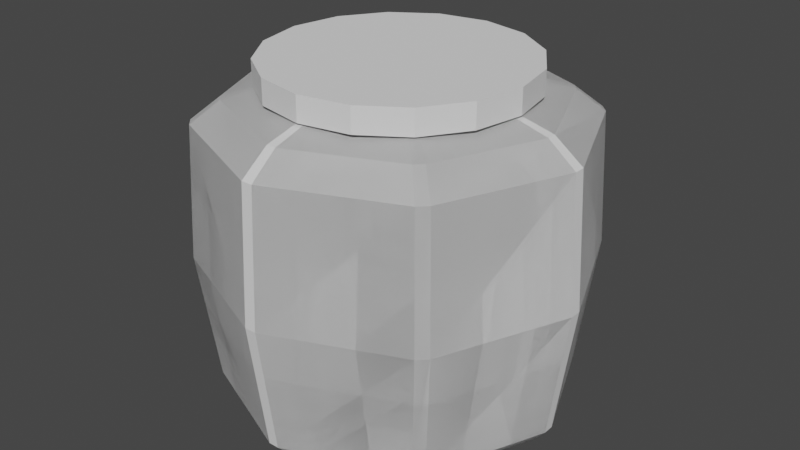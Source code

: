 # Source: jamjar.blend  (saved by Blender 3.6.13; exported with 4.5.12 LTS)
import bpy
from mathutils import Matrix  # noqa: F401  (used for matrix-valued properties, if any)

bpy.ops.wm.read_factory_settings(use_empty=True)
scene = bpy.context.scene
scene.name = 'Scene'

# ---- collections
col_jar = bpy.data.collections.new('jar'); scene.collection.children.link(col_jar)

# ---- world
world_world = bpy.data.worlds.new('World'); scene.world = world_world
world_world.use_nodes = True; world_world.node_tree.nodes.clear()
_N = world_world.node_tree.nodes; _L = world_world.node_tree.links
n0 = _N.new('ShaderNodeOutputWorld'); n0.name = 'World Output'; n0.location = (300, 300)
n1 = _N.new('ShaderNodeBackground'); n1.name = 'Background'; n1.location = (10, 300)
n1.inputs[0].default_value = (0.05088, 0.05088, 0.05088, 1.0)
_L.new(n1.outputs[0], n0.inputs[0])
n0.is_active_output = True
world_world.color = (0.05088, 0.05088, 0.05088)
world_world.use_sun_shadow = False
world_world.sun_shadow_jitter_overblur = 0.0

# ---- meshes
me_circle = bpy.data.meshes.new('Circle')
me_circle.from_pydata([(-1.0, -0.03, 0.0), (-0.7276, -0.6796, 0.0), (-0.6815, -0.726, 0.0), (-0.03, -1.0, 0.0), (1.0, -0.03, 0.0), (0.7276, -0.6796, 0.0), (0.6815, -0.726, 0.0), (0.03, -1.0, 0.0), (1.0, -0.03, 0.0), (0.7276, -0.6796, 0.0), (0.6815, -0.726, 0.0), (0.03, -1.0, 0.0), (-1.0, -0.03, 0.0), (-0.7276, -0.6796, 0.0), (-0.6815, -0.726, 0.0), (-0.03, -1.0, 0.0), (-1.0, 0.03, 0.0), (-0.7276, 0.6796, 0.0), (-0.6815, 0.726, 0.0), (-0.03, 1.0, 0.0), (1.0, 0.03, 0.0), (0.7276, 0.6796, 0.0), (0.6815, 0.726, 0.0), (0.03, 1.0, 0.0), (1.0, 0.03, 0.0), (0.7276, 0.6796, 0.0), (0.6815, 0.726, 0.0), (0.03, 1.0, 0.0), (-1.0, 0.03, 0.0), (-0.7276, 0.6796, 0.0), (-0.6815, 0.726, 0.0), (-0.03, 1.0, 0.0), (-1.086, -0.03259, 0.09394), (-0.7905, -0.7383, 0.09394), (-0.7404, -0.7887, 0.09394), (-0.03259, -1.086, 0.09394), (1.086, -0.03259, 0.09394), (0.7905, -0.7383, 0.09394), (0.7404, -0.7887, 0.09394), (0.03259, -1.086, 0.09394), (1.086, -0.03259, 0.09394), (0.7905, -0.7383, 0.09394), (0.7404, -0.7887, 0.09394), (0.03259, -1.086, 0.09394), (-1.086, -0.03259, 0.09394), (-0.7905, -0.7383, 0.09394), (-0.7404, -0.7887, 0.09394), (-0.03259, -1.086, 0.09394), (-1.086, 0.03259, 0.09394), (-0.7905, 0.7383, 0.09394), (-0.7404, 0.7887, 0.09394), (-0.03259, 1.086, 0.09394), (1.086, 0.03259, 0.09394), (0.7905, 0.7383, 0.09394), (0.7404, 0.7887, 0.09394), (0.03259, 1.086, 0.09394), (1.086, 0.03259, 0.09394), (0.7905, 0.7383, 0.09394), (0.7404, 0.7887, 0.09394), (0.03259, 1.086, 0.09394), (-1.086, 0.03259, 0.09394), (-0.7905, 0.7383, 0.09394), (-0.7404, 0.7887, 0.09394), (-0.03259, 1.086, 0.09394), (-1.197, -0.03592, 0.8958), (-0.8712, -0.8137, 0.8958), (-0.8161, -0.8693, 0.8958), (-0.03592, -1.197, 0.8958), (1.197, -0.03592, 0.8958), (0.8712, -0.8137, 0.8958), (0.8161, -0.8693, 0.8958), (0.03592, -1.197, 0.8958), (1.197, -0.03592, 0.8958), (0.8712, -0.8137, 0.8958), (0.8161, -0.8693, 0.8958), (0.03592, -1.197, 0.8958), (-1.197, -0.03592, 0.8958), (-0.8712, -0.8137, 0.8958), (-0.8161, -0.8693, 0.8958), (-0.03592, -1.197, 0.8958), (-1.197, 0.03592, 0.8958), (-0.8712, 0.8137, 0.8958), (-0.8161, 0.8693, 0.8958), (-0.03592, 1.197, 0.8958), (1.197, 0.03592, 0.8958), (0.8712, 0.8137, 0.8958), (0.8161, 0.8693, 0.8958), (0.03592, 1.197, 0.8958), (1.197, 0.03592, 0.8958), (0.8712, 0.8137, 0.8958), (0.8161, 0.8693, 0.8958), (0.03592, 1.197, 0.8958), (-1.197, 0.03592, 0.8958), (-0.8712, 0.8137, 0.8958), (-0.8161, 0.8693, 0.8958), (-0.03592, 1.197, 0.8958), (-1.153, -0.03459, 1.712), (-0.8388, -0.7835, 1.712), (-0.7857, -0.837, 1.712), (-0.03459, -1.153, 1.712), (1.153, -0.03459, 1.712), (0.8388, -0.7835, 1.712), (0.7857, -0.837, 1.712), (0.03459, -1.153, 1.712), (1.153, -0.03459, 1.712), (0.8388, -0.7835, 1.712), (0.7857, -0.837, 1.712), (0.03459, -1.153, 1.712), (-1.153, -0.03459, 1.712), (-0.8388, -0.7835, 1.712), (-0.7857, -0.837, 1.712), (-0.03459, -1.153, 1.712), (-1.153, 0.03459, 1.712), (-0.8388, 0.7835, 1.712), (-0.7857, 0.837, 1.712), (-0.03459, 1.153, 1.712), (1.153, 0.03459, 1.712), (0.8388, 0.7835, 1.712), (0.7857, 0.837, 1.712), (0.03459, 1.153, 1.712), (1.153, 0.03459, 1.712), (0.8388, 0.7835, 1.712), (0.7857, 0.837, 1.712), (0.03459, 1.153, 1.712), (-1.153, 0.03459, 1.712), (-0.8388, 0.7835, 1.712), (-0.7857, 0.837, 1.712), (-0.03459, 1.153, 1.712), (-0.9786, -0.02936, 1.846), (-0.712, -0.665, 1.846), (-0.6669, -0.7104, 1.846), (-0.02936, -0.9786, 1.846), (0.9786, -0.02936, 1.846), (0.712, -0.665, 1.846), (0.6669, -0.7104, 1.846), (0.02936, -0.9786, 1.846), (0.9786, -0.02936, 1.846), (0.712, -0.665, 1.846), (0.6669, -0.7104, 1.846), (0.02936, -0.9786, 1.846), (-0.9786, -0.02936, 1.846), (-0.712, -0.665, 1.846), (-0.6669, -0.7104, 1.846), (-0.02936, -0.9786, 1.846), (-0.9786, 0.02936, 1.846), (-0.712, 0.665, 1.846), (-0.6669, 0.7104, 1.846), (-0.02936, 0.9786, 1.846), (0.9786, 0.02936, 1.846), (0.712, 0.665, 1.846), (0.6669, 0.7104, 1.846), (0.02936, 0.9786, 1.846), (0.9786, 0.02936, 1.846), (0.712, 0.665, 1.846), (0.6669, 0.7104, 1.846), (0.02936, 0.9786, 1.846), (-0.9786, 0.02936, 1.846), (-0.712, 0.665, 1.846), (-0.6669, 0.7104, 1.846), (-0.02936, 0.9786, 1.846), (-0.6572, -0.01972, 1.928), (-0.4782, -0.4466, 1.928), (-0.4479, -0.4771, 1.928), (-0.01972, -0.6572, 1.928), (0.6572, -0.01972, 1.928), (0.4782, -0.4466, 1.928), (0.4479, -0.4771, 1.928), (0.01972, -0.6572, 1.928), (0.6572, -0.01972, 1.928), (0.4782, -0.4466, 1.928), (0.4479, -0.4771, 1.928), (0.01972, -0.6572, 1.928), (-0.6572, -0.01972, 1.928), (-0.4782, -0.4466, 1.928), (-0.4479, -0.4771, 1.928), (-0.01972, -0.6572, 1.928), (-0.6572, 0.01972, 1.928), (-0.4782, 0.4466, 1.928), (-0.4479, 0.4771, 1.928), (-0.01972, 0.6572, 1.928), (0.6572, 0.01972, 1.928), (0.4782, 0.4466, 1.928), (0.4479, 0.4771, 1.928), (0.01972, 0.6572, 1.928), (0.6572, 0.01972, 1.928), (0.4782, 0.4466, 1.928), (0.4479, 0.4771, 1.928), (0.01972, 0.6572, 1.928), (-0.6572, 0.01972, 1.928), (-0.4782, 0.4466, 1.928), (-0.4479, 0.4771, 1.928), (-0.01972, 0.6572, 1.928)], [], [(18, 17, 49, 50), (1, 33, 32, 0), (11, 43, 47, 15), (19, 18, 50, 51), (2, 34, 33, 1), (21, 53, 52, 20), (3, 35, 34, 2), (22, 54, 53, 21), (5, 4, 36, 37), (23, 55, 54, 22), (6, 5, 37, 38), (25, 57, 56, 24), (7, 6, 38, 39), (26, 58, 57, 25), (9, 8, 40, 41), (27, 59, 58, 26), (10, 9, 41, 42), (29, 28, 60, 61), (11, 10, 42, 43), (30, 29, 61, 62), (13, 45, 44, 12), (31, 30, 62, 63), (14, 46, 45, 13), (12, 44, 60, 28), (15, 47, 46, 14), (27, 31, 63, 59), (17, 16, 48, 49), (8, 24, 56, 40), (59, 63, 95, 91), (49, 48, 80, 81), (40, 56, 88, 72), (50, 49, 81, 82), (33, 65, 64, 32), (43, 75, 79, 47), (51, 50, 82, 83), (34, 66, 65, 33), (53, 85, 84, 52), (35, 67, 66, 34), (54, 86, 85, 53), (37, 36, 68, 69), (55, 87, 86, 54), (38, 37, 69, 70), (57, 89, 88, 56), (39, 38, 70, 71), (58, 90, 89, 57), (41, 40, 72, 73), (59, 91, 90, 58), (42, 41, 73, 74), (61, 60, 92, 93), (43, 42, 74, 75), (62, 61, 93, 94), (45, 77, 76, 44), (63, 62, 94, 95), (46, 78, 77, 45), (44, 76, 92, 60), (47, 79, 78, 46), (90, 122, 121, 89), (73, 72, 104, 105), (91, 123, 122, 90), (74, 73, 105, 106), (93, 92, 124, 125), (75, 74, 106, 107), (94, 93, 125, 126), (77, 109, 108, 76), (95, 94, 126, 127), (78, 110, 109, 77), (76, 108, 124, 92), (79, 111, 110, 78), (91, 95, 127, 123), (81, 80, 112, 113), (72, 88, 120, 104), (82, 81, 113, 114), (65, 97, 96, 64), (75, 107, 111, 79), (83, 82, 114, 115), (66, 98, 97, 65), (85, 117, 116, 84), (67, 99, 98, 66), (86, 118, 117, 85), (69, 68, 100, 101), (87, 119, 118, 86), (70, 69, 101, 102), (89, 121, 120, 88), (71, 70, 102, 103), (104, 120, 152, 136), (114, 113, 145, 146), (97, 129, 128, 96), (107, 139, 143, 111), (115, 114, 146, 147), (98, 130, 129, 97), (117, 149, 148, 116), (99, 131, 130, 98), (118, 150, 149, 117), (101, 100, 132, 133), (119, 151, 150, 118), (102, 101, 133, 134), (121, 153, 152, 120), (103, 102, 134, 135), (122, 154, 153, 121), (105, 104, 136, 137), (123, 155, 154, 122), (106, 105, 137, 138), (125, 124, 156, 157), (107, 106, 138, 139), (126, 125, 157, 158), (109, 141, 140, 108), (127, 126, 158, 159), (110, 142, 141, 109), (108, 140, 156, 124), (111, 143, 142, 110), (123, 127, 159, 155), (113, 112, 144, 145), (142, 174, 173, 141), (140, 172, 188, 156), (143, 175, 174, 142), (155, 159, 191, 187), (145, 144, 176, 177), (136, 152, 184, 168), (146, 145, 177, 178), (129, 161, 160, 128), (139, 171, 175, 143), (147, 146, 178, 179), (130, 162, 161, 129), (149, 181, 180, 148), (131, 163, 162, 130), (150, 182, 181, 149), (133, 132, 164, 165), (151, 183, 182, 150), (134, 133, 165, 166), (153, 185, 184, 152), (135, 134, 166, 167), (154, 186, 185, 153), (137, 136, 168, 169), (155, 187, 186, 154), (138, 137, 169, 170), (157, 156, 188, 189), (139, 138, 170, 171), (158, 157, 189, 190), (141, 173, 172, 140), (159, 158, 190, 191), (9, 10, 11, 15, 14, 13, 12, 28, 29, 30, 31, 27, 26, 25, 24, 8)])
_uv = me_circle.uv_layers.new(name='UVMap')
_uv.uv.foreach_set('vector', [0.0, 0.0, 0.0, 0.0, 0.0, 0.0, 0.0, 0.0, 0.0, 0.0, 0.0, 0.0, 0.0, 0.0, 0.0, 0.0, 0.0, 0.0, 0.0, 0.0, 0.0, 0.0, 0.0, 0.0, 0.0, 0.0, 0.0, 0.0, 0.0, 0.0, 0.0, 0.0, 0.0, 0.0, 0.0, 0.0, 0.0, 0.0, 0.0, 0.0, 0.0, 0.0, 0.0, 0.0, 0.0, 0.0, 0.0, 0.0, 0.0, 0.0, 0.0, 0.0, 0.0, 0.0, 0.0, 0.0, 0.0, 0.0, 0.0, 0.0, 0.0, 0.0, 0.0, 0.0, 0.0, 0.0, 0.0, 0.0, 0.0, 0.0, 0.0, 0.0, 0.0, 0.0, 0.0, 0.0, 0.0, 0.0, 0.0, 0.0, 0.0, 0.0, 0.0, 0.0, 0.0, 0.0, 0.0, 0.0, 0.0, 0.0, 0.0, 0.0, 0.0, 0.0, 0.0, 0.0, 0.0, 0.0, 0.0, 0.0, 0.0, 0.0, 0.0, 0.0, 0.0, 0.0, 0.0, 0.0, 0.0, 0.0, 0.0, 0.0, 0.0, 0.0, 0.0, 0.0, 0.0, 0.0, 0.0, 0.0, 0.0, 0.0, 0.0, 0.0, 0.0, 0.0, 0.0, 0.0, 0.0, 0.0, 0.0, 0.0, 0.0, 0.0, 0.0, 0.0, 0.0, 0.0, 0.0, 0.0, 0.0, 0.0, 0.0, 0.0, 0.0, 0.0, 0.0, 0.0, 0.0, 0.0, 0.0, 0.0, 0.0, 0.0, 0.0, 0.0, 0.0, 0.0, 0.0, 0.0, 0.0, 0.0, 0.0, 0.0, 0.0, 0.0, 0.0, 0.0, 0.0, 0.0, 0.0, 0.0, 0.0, 0.0, 0.0, 0.0, 0.0, 0.0, 0.0, 0.0, 0.0, 0.0, 0.0, 0.0, 0.0, 0.0, 0.0, 0.0, 0.0, 0.0, 0.0, 0.0, 0.0, 0.0, 0.0, 0.0, 0.0, 0.0, 0.0, 0.0, 0.0, 0.0, 0.0, 0.0, 0.0, 0.0, 0.0, 0.0, 0.0, 0.0, 0.0, 0.0, 0.0, 0.0, 0.0, 0.0, 0.0, 0.0, 0.0, 0.0, 0.0, 0.0, 0.0, 0.0, 0.0, 0.0, 0.0, 0.0, 0.0, 0.0, 0.0, 0.0, 0.0, 0.0, 0.0, 0.0, 0.0, 0.0, 0.0, 0.0, 0.0, 0.0, 0.0, 0.0, 0.0, 0.0, 0.0, 0.0, 0.0, 0.0, 0.0, 0.0, 0.0, 0.0, 0.0, 0.0, 0.0, 0.0, 0.0, 0.0, 0.0, 0.0, 0.0, 0.0, 0.0, 0.0, 0.0, 0.0, 0.0, 0.0, 0.0, 0.0, 0.0, 0.0, 0.0, 0.0, 0.0, 0.0, 0.0, 0.0, 0.0, 0.0, 0.0, 0.0, 0.0, 0.0, 0.0, 0.0, 0.0, 0.0, 0.0, 0.0, 0.0, 0.0, 0.0, 0.0, 0.0, 0.0, 0.0, 0.0, 0.0, 0.0, 0.0, 0.0, 0.0, 0.0, 0.0, 0.0, 0.0, 0.0, 0.0, 0.0, 0.0, 0.0, 0.0, 0.0, 0.0, 0.0, 0.0, 0.0, 0.0, 0.0, 0.0, 0.0, 0.0, 0.0, 0.0, 0.0, 0.0, 0.0, 0.0, 0.0, 0.0, 0.0, 0.0, 0.0, 0.0, 0.0, 0.0, 0.0, 0.0, 0.0, 0.0, 0.0, 0.0, 0.0, 0.0, 0.0, 0.0, 0.0, 0.0, 0.0, 0.0, 0.0, 0.0, 0.0, 0.0, 0.0, 0.0, 0.0, 0.0, 0.0, 0.0, 0.0, 0.0, 0.0, 0.0, 0.0, 0.0, 0.0, 0.0, 0.0, 0.0, 0.0, 0.0, 0.0, 0.0, 0.0, 0.0, 0.0, 0.0, 0.0, 0.0, 0.0, 0.0, 0.0, 0.0, 0.0, 0.0, 0.0, 0.0, 0.0, 0.0, 0.0, 0.0, 0.0, 0.0, 0.0, 0.0, 0.0, 0.0, 0.0, 0.0, 0.0, 0.0, 0.0, 0.0, 0.0, 0.0, 0.0, 0.0, 0.0, 0.0, 0.0, 0.0, 0.0, 0.0, 0.0, 0.0, 0.0, 0.0, 0.0, 0.0, 0.0, 0.0, 0.0, 0.0, 0.0, 0.0, 0.0, 0.0, 0.0, 0.0, 0.0, 0.0, 0.0, 0.0, 0.0, 0.0, 0.0, 0.0, 0.0, 0.0, 0.0, 0.0, 0.0, 0.0, 0.0, 0.0, 0.0, 0.0, 0.0, 0.0, 0.0, 0.0, 0.0, 0.0, 0.0, 0.0, 0.0, 0.0, 0.0, 0.0, 0.0, 0.0, 0.0, 0.0, 0.0, 0.0, 0.0, 0.0, 0.0, 0.0, 0.0, 0.0, 0.0, 0.0, 0.0, 0.0, 0.0, 0.0, 0.0, 0.0, 0.0, 0.0, 0.0, 0.0, 0.0, 0.0, 0.0, 0.0, 0.0, 0.0, 0.0, 0.0, 0.0, 0.0, 0.0, 0.0, 0.0, 0.0, 0.0, 0.0, 0.0, 0.0, 0.0, 0.0, 0.0, 0.0, 0.0, 0.0, 0.0, 0.0, 0.0, 0.0, 0.0, 0.0, 0.0, 0.0, 0.0, 0.0, 0.0, 0.0, 0.0, 0.0, 0.0, 0.0, 0.0, 0.0, 0.0, 0.0, 0.0, 0.0, 0.0, 0.0, 0.0, 0.0, 0.0, 0.0, 0.0, 0.0, 0.0, 0.0, 0.0, 0.0, 0.0, 0.0, 0.0, 0.0, 0.0, 0.0, 0.0, 0.0, 0.0, 0.0, 0.0, 0.0, 0.0, 0.0, 0.0, 0.0, 0.0, 0.0, 0.0, 0.0, 0.0, 0.0, 0.0, 0.0, 0.0, 0.0, 0.0, 0.0, 0.0, 0.0, 0.0, 0.0, 0.0, 0.0, 0.0, 0.0, 0.0, 0.0, 0.0, 0.0, 0.0, 0.0, 0.0, 0.0, 0.0, 0.0, 0.0, 0.0, 0.0, 0.0, 0.0, 0.0, 0.0, 0.0, 0.0, 0.0, 0.0, 0.0, 0.0, 0.0, 0.0, 0.0, 0.0, 0.0, 0.0, 0.0, 0.0, 0.0, 0.0, 0.0, 0.0, 0.0, 0.0, 0.0, 0.0, 0.0, 0.0, 0.0, 0.0, 0.0, 0.0, 0.0, 0.0, 0.0, 0.0, 0.0, 0.0, 0.0, 0.0, 0.0, 0.0, 0.0, 0.0, 0.0, 0.0, 0.0, 0.0, 0.0, 0.0, 0.0, 0.0, 0.0, 0.0, 0.0, 0.0, 0.0, 0.0, 0.0, 0.0, 0.0, 0.0, 0.0, 0.0, 0.0, 0.0, 0.0, 0.0, 0.0, 0.0, 0.0, 0.0, 0.0, 0.0, 0.0, 0.0, 0.0, 0.0, 0.0, 0.0, 0.0, 0.0, 0.0, 0.0, 0.0, 0.0, 0.0, 0.0, 0.0, 0.0, 0.0, 0.0, 0.0, 0.0, 0.0, 0.0, 0.0, 0.0, 0.0, 0.0, 0.0, 0.0, 0.0, 0.0, 0.0, 0.0, 0.0, 0.0, 0.0, 0.0, 0.0, 0.0, 0.0, 0.0, 0.0, 0.0, 0.0, 0.0, 0.0, 0.0, 0.0, 0.0, 0.0, 0.0, 0.0, 0.0, 0.0, 0.0, 0.0, 0.0, 0.0, 0.0, 0.0, 0.0, 0.0, 0.0, 0.0, 0.0, 0.0, 0.0, 0.0, 0.0, 0.0, 0.0, 0.0, 0.0, 0.0, 0.0, 0.0, 0.0, 0.0, 0.0, 0.0, 0.0, 0.0, 0.0, 0.0, 0.0, 0.0, 0.0, 0.0, 0.0, 0.0, 0.0, 0.0, 0.0, 0.0, 0.0, 0.0, 0.0, 0.0, 0.0, 0.0, 0.0, 0.0, 0.0, 0.0, 0.0, 0.0, 0.0, 0.0, 0.0, 0.0, 0.0, 0.0, 0.0, 0.0, 0.0, 0.0, 0.0, 0.0, 0.0, 0.0, 0.0, 0.0, 0.0, 0.0, 0.0, 0.0, 0.0, 0.0, 0.0, 0.0, 0.0, 0.0, 0.0, 0.0, 0.0, 0.0, 0.0, 0.0, 0.0, 0.0, 0.0, 0.0, 0.0, 0.0, 0.0, 0.0, 0.0, 0.0, 0.0, 0.0, 0.0, 0.0, 0.0, 0.0, 0.0, 0.0, 0.0, 0.0, 0.0, 0.0, 0.0, 0.0, 0.0, 0.0, 0.0, 0.0, 0.0, 0.0, 0.0, 0.0, 0.0, 0.0, 0.0, 0.0, 0.0, 0.0, 0.0, 0.0, 0.0, 0.0, 0.0, 0.0, 0.0, 0.0, 0.0, 0.0, 0.0, 0.0, 0.0, 0.0, 0.0, 0.0, 0.0, 0.0, 0.0, 0.0, 0.0, 0.0, 0.0, 0.0, 0.0, 0.0, 0.0, 0.0, 0.0, 0.0, 0.0, 0.0, 0.0, 0.0, 0.0, 0.0, 0.0, 0.0, 0.0, 0.0, 0.0, 0.0, 0.0, 0.0, 0.0, 0.0, 0.0, 0.0, 0.0, 0.0, 0.0, 0.0, 0.0, 0.0, 0.0, 0.0, 0.0, 0.0, 0.0, 0.0, 0.0, 0.0, 0.0, 0.0, 0.0, 0.0, 0.0, 0.0, 0.0, 0.0, 0.0, 0.0, 0.0, 0.0, 0.0, 0.0, 0.0, 0.0, 0.0, 0.0, 0.0, 0.0, 0.0, 0.0, 0.0, 0.0, 0.0, 0.0, 0.0, 0.0, 0.0, 0.0, 0.0, 0.0, 0.0, 0.0, 0.0, 0.0, 0.0, 0.0, 0.0, 0.0, 0.0, 0.0, 0.0, 0.0, 0.0, 0.0, 0.0, 0.0, 0.0, 0.0, 0.0, 0.0, 0.0, 0.0, 0.0, 0.0, 0.0, 0.0, 0.0, 0.0, 0.0, 0.0, 0.0, 0.0, 0.0, 0.0, 0.0, 0.0, 0.0, 0.0, 0.0, 0.0, 0.0, 0.0, 0.0, 0.0, 0.0, 0.0, 0.0, 0.0, 0.0, 0.0, 0.0, 0.0, 0.0, 0.0, 0.0, 0.0, 0.0, 0.0, 0.0, 0.0, 0.0, 0.0, 0.0, 0.0, 0.0, 0.0, 0.0, 0.0, 0.0, 0.0, 0.0, 0.0, 0.0, 0.0, 0.0, 0.0, 0.0, 0.0, 0.0, 0.0, 0.0, 0.0, 0.0, 0.0, 0.0, 0.0, 0.0, 0.0, 0.0, 0.0, 0.0, 0.0, 0.0, 0.0, 0.0, 0.0, 0.0, 0.0, 0.0, 0.0, 0.0, 0.0, 0.0, 0.0, 0.0, 0.0, 0.0, 0.0, 0.0, 0.0, 0.0, 0.0, 0.0, 0.0, 0.0, 0.0, 0.0, 0.0, 0.0, 0.0, 0.0, 0.0, 0.0, 0.0, 0.0, 0.0, 0.0, 0.0, 0.0, 0.0, 0.0, 0.0, 0.0, 0.0, 0.0, 0.0, 0.0, 0.0, 0.0, 0.0, 0.0, 0.0, 0.0, 0.0, 0.0, 0.0, 0.0, 0.0, 0.0, 0.0, 0.0, 0.0, 0.0, 0.0, 0.0, 0.0, 0.0, 0.0, 0.0, 0.0, 0.0, 0.0, 0.0, 0.0, 0.0, 0.0, 0.0, 0.0, 0.0, 0.0, 0.0, 0.0, 0.0, 0.0, 0.0, 0.0, 0.0, 0.0, 0.0, 0.0, 0.0, 0.0, 0.0, 0.0, 0.0, 0.0, 0.0, 0.0, 0.0, 0.0, 0.0, 0.0, 0.0, 0.0, 0.0, 0.0, 0.0, 0.0, 0.0, 0.0, 0.0, 0.0, 0.0, 0.0, 0.0, 0.0, 0.0, 0.0, 0.0, 0.0, 0.0, 0.0, 0.0, 0.0, 0.0])
me_circle.update()
me_circle_001 = bpy.data.meshes.new('Circle.001')
me_circle_001.from_pydata([(3.026e-09, 0.7969, 1.909), (-0.305, 0.7363, 1.909), (-0.5635, 0.5635, 1.909), (-0.7363, 0.305, 1.909), (-0.7969, -2.269e-09, 1.909), (-0.7363, -0.305, 1.909), (-0.5635, -0.5635, 1.909), (-0.305, -0.7363, 1.909), (3.026e-09, -0.7969, 1.909), (0.305, -0.7363, 1.909), (0.5635, -0.5635, 1.909), (0.7363, -0.305, 1.909), (0.7969, -2.269e-09, 1.909), (0.7363, 0.305, 1.909), (0.5635, 0.5635, 1.909), (0.305, 0.7363, 1.909), (3.026e-09, 0.7969, 2.062), (-0.305, 0.7363, 2.062), (-0.5635, 0.5635, 2.062), (-0.7363, 0.305, 2.062), (-0.7969, -2.269e-09, 2.062), (-0.7363, -0.305, 2.062), (-0.5635, -0.5635, 2.062), (-0.305, -0.7363, 2.062), (3.026e-09, -0.7969, 2.062), (0.305, -0.7363, 2.062), (0.5635, -0.5635, 2.062), (0.7363, -0.305, 2.062), (0.7969, -2.269e-09, 2.062), (0.7363, 0.305, 2.062), (0.5635, 0.5635, 2.062), (0.305, 0.7363, 2.062)], [], [(1, 17, 16, 0), (0, 16, 31, 15), (9, 25, 24, 8), (2, 18, 17, 1), (10, 26, 25, 9), (3, 19, 18, 2), (11, 27, 26, 10), (4, 20, 19, 3), (12, 28, 27, 11), (5, 21, 20, 4), (13, 29, 28, 12), (6, 22, 21, 5), (14, 30, 29, 13), (7, 23, 22, 6), (15, 31, 30, 14), (8, 24, 23, 7), (17, 18, 19, 20, 21, 22, 23, 24, 25, 26, 27, 28, 29, 30, 31, 16)])
_uv = me_circle_001.uv_layers.new(name='UVMap')
_uv.uv.foreach_set('vector', [0.0, 0.0, 0.0, 0.0, 0.0, 0.0, 0.0, 0.0, 0.0, 0.0, 0.0, 0.0, 0.0, 0.0, 0.0, 0.0, 0.0, 0.0, 0.0, 0.0, 0.0, 0.0, 0.0, 0.0, 0.0, 0.0, 0.0, 0.0, 0.0, 0.0, 0.0, 0.0, 0.0, 0.0, 0.0, 0.0, 0.0, 0.0, 0.0, 0.0, 0.0, 0.0, 0.0, 0.0, 0.0, 0.0, 0.0, 0.0, 0.0, 0.0, 0.0, 0.0, 0.0, 0.0, 0.0, 0.0, 0.0, 0.0, 0.0, 0.0, 0.0, 0.0, 0.0, 0.0, 0.0, 0.0, 0.0, 0.0, 0.0, 0.0, 0.0, 0.0, 0.0, 0.0, 0.0, 0.0, 0.0, 0.0, 0.0, 0.0, 0.0, 0.0, 0.0, 0.0, 0.0, 0.0, 0.0, 0.0, 0.0, 0.0, 0.0, 0.0, 0.0, 0.0, 0.0, 0.0, 0.0, 0.0, 0.0, 0.0, 0.0, 0.0, 0.0, 0.0, 0.0, 0.0, 0.0, 0.0, 0.0, 0.0, 0.0, 0.0, 0.0, 0.0, 0.0, 0.0, 0.0, 0.0, 0.0, 0.0, 0.0, 0.0, 0.0, 0.0, 0.0, 0.0, 0.0, 0.0, 0.0, 0.0, 0.0, 0.0, 0.0, 0.0, 0.0, 0.0, 0.0, 0.0, 0.0, 0.0, 0.0, 0.0, 0.0, 0.0, 0.0, 0.0, 0.0, 0.0, 0.0, 0.0, 0.0, 0.0, 0.0, 0.0, 0.0, 0.0, 0.0, 0.0, 0.0, 0.0])
me_circle_001.update()
me_circle_002 = bpy.data.meshes.new('Circle.002')
me_circle_002.from_pydata([(2.884e-09, 0.9583, 0.06771), (-0.3667, 0.8853, 0.06771), (-0.6776, 0.6776, 0.06771), (-0.8853, 0.3667, 0.06771), (-0.9583, -3.483e-09, 0.06771), (-0.8853, -0.3667, 0.06771), (-0.6776, -0.6776, 0.06771), (-0.3667, -0.8853, 0.06771), (2.884e-09, -0.9583, 0.06771), (0.3667, -0.8853, 0.06771), (0.6776, -0.6776, 0.06771), (0.8853, -0.3667, 0.06771), (0.9583, -3.483e-09, 0.06771), (0.8853, 0.3667, 0.06771), (0.6776, 0.6776, 0.06771), (0.3667, 0.8853, 0.06771), (1.316e-09, 1.068, 1.334), (-0.4086, 0.9865, 1.334), (-0.755, 0.755, 1.334), (-0.9865, 0.4086, 1.334), (-1.068, -2.586e-09, 1.334), (-0.9865, -0.4086, 1.334), (-0.755, -0.755, 1.334), (-0.4086, -0.9865, 1.334), (1.316e-09, -1.068, 1.334), (0.4086, -0.9865, 1.334), (0.755, -0.755, 1.334), (0.9865, -0.4086, 1.334), (1.068, -2.586e-09, 1.334), (0.9865, 0.4086, 1.334), (0.755, 0.755, 1.334), (0.4086, 0.9865, 1.334)], [], [(1, 17, 16, 0), (0, 16, 31, 15), (9, 25, 24, 8), (2, 18, 17, 1), (10, 26, 25, 9), (3, 19, 18, 2), (11, 27, 26, 10), (4, 20, 19, 3), (12, 28, 27, 11), (5, 21, 20, 4), (13, 29, 28, 12), (6, 22, 21, 5), (14, 30, 29, 13), (7, 23, 22, 6), (15, 31, 30, 14), (8, 24, 23, 7), (17, 18, 19, 20, 21, 22, 23, 24, 25, 26, 27, 28, 29, 30, 31, 16), (1, 0, 15, 14, 13, 12, 11, 10, 9, 8, 7, 6, 5, 4, 3, 2)])
_uv = me_circle_002.uv_layers.new(name='UVMap')
_uv.uv.foreach_set('vector', [0.0, 0.0, 0.0, 0.0, 0.0, 0.0, 0.0, 0.0, 0.0, 0.0, 0.0, 0.0, 0.0, 0.0, 0.0, 0.0, 0.0, 0.0, 0.0, 0.0, 0.0, 0.0, 0.0, 0.0, 0.0, 0.0, 0.0, 0.0, 0.0, 0.0, 0.0, 0.0, 0.0, 0.0, 0.0, 0.0, 0.0, 0.0, 0.0, 0.0, 0.0, 0.0, 0.0, 0.0, 0.0, 0.0, 0.0, 0.0, 0.0, 0.0, 0.0, 0.0, 0.0, 0.0, 0.0, 0.0, 0.0, 0.0, 0.0, 0.0, 0.0, 0.0, 0.0, 0.0, 0.0, 0.0, 0.0, 0.0, 0.0, 0.0, 0.0, 0.0, 0.0, 0.0, 0.0, 0.0, 0.0, 0.0, 0.0, 0.0, 0.0, 0.0, 0.0, 0.0, 0.0, 0.0, 0.0, 0.0, 0.0, 0.0, 0.0, 0.0, 0.0, 0.0, 0.0, 0.0, 0.0, 0.0, 0.0, 0.0, 0.0, 0.0, 0.0, 0.0, 0.0, 0.0, 0.0, 0.0, 0.0, 0.0, 0.0, 0.0, 0.0, 0.0, 0.0, 0.0, 0.0, 0.0, 0.0, 0.0, 0.0, 0.0, 0.0, 0.0, 0.0, 0.0, 0.0, 0.0, 0.0, 0.0, 0.0, 0.0, 0.0, 0.0, 0.0, 0.0, 0.0, 0.0, 0.0, 0.0, 0.0, 0.0, 0.0, 0.0, 0.0, 0.0, 0.0, 0.0, 0.0, 0.0, 0.0, 0.0, 0.0, 0.0, 0.0, 0.0, 0.0, 0.0, 0.0, 0.0, 0.0, 0.0, 0.0, 0.0, 0.0, 0.0, 0.0, 0.0, 0.0, 0.0, 0.0, 0.0, 0.0, 0.0, 0.0, 0.0, 0.0, 0.0, 0.0, 0.0, 0.0, 0.0, 0.0, 0.0, 0.0, 0.0, 0.0, 0.0, 0.0, 0.0, 0.0, 0.0])
me_circle_002.update()

# ---- objects
ob_pot = bpy.data.objects.new('pot', me_circle)
ob_lid = bpy.data.objects.new('lid', me_circle_001)
ob_jam = bpy.data.objects.new('jam', me_circle_002)

# ---- transforms, parenting, visibility, modifiers, constraints
ob_pot.location = (0.0, 0.0, 0.0)
ob_lid.location = (0.0, 0.0, 0.0)
ob_jam.location = (0.0, 0.0, 0.0)

# ---- collection membership
col_jar.objects.link(ob_pot)
col_jar.objects.link(ob_lid)
col_jar.objects.link(ob_jam)

# ---- scene / render settings (as saved in the file)
scene.frame_start = 1; scene.frame_end = 250; scene.frame_set(2)
scene.render.engine = 'BLENDER_EEVEE_NEXT'
scene.cycles.sampling_pattern = 'TABULATED_SOBOL'
scene.view_settings.view_transform = 'Filmic'
bpy.context.view_layer.update()

# ---- added for rendering (the .blend has no active camera and no usable light): camera, sun
cam_auto = bpy.data.cameras.new('AutoCamera')
cam_auto.lens = 50.0
cam_auto.sensor_width = 36.0
cam_auto.clip_end = 1000.0
ob_auto_camera = bpy.data.objects.new('AutoCamera', cam_auto)
scene.collection.objects.link(ob_auto_camera)
ob_auto_camera.location = (3.6684, -4.40208, 3.96554)
ob_auto_camera.rotation_euler = (1.09748, -7.21219e-08, 0.694738)
scene.camera = ob_auto_camera
light_auto_sun = bpy.data.lights.new('AutoSun', 'SUN')
light_auto_sun.energy = 3.0
light_auto_sun.angle = 0.0523599
ob_auto_sun = bpy.data.objects.new('AutoSun', light_auto_sun)
scene.collection.objects.link(ob_auto_sun)
ob_auto_sun.rotation_euler = (0.872665, 0.174533, 0.523599)
bpy.context.view_layer.update()

